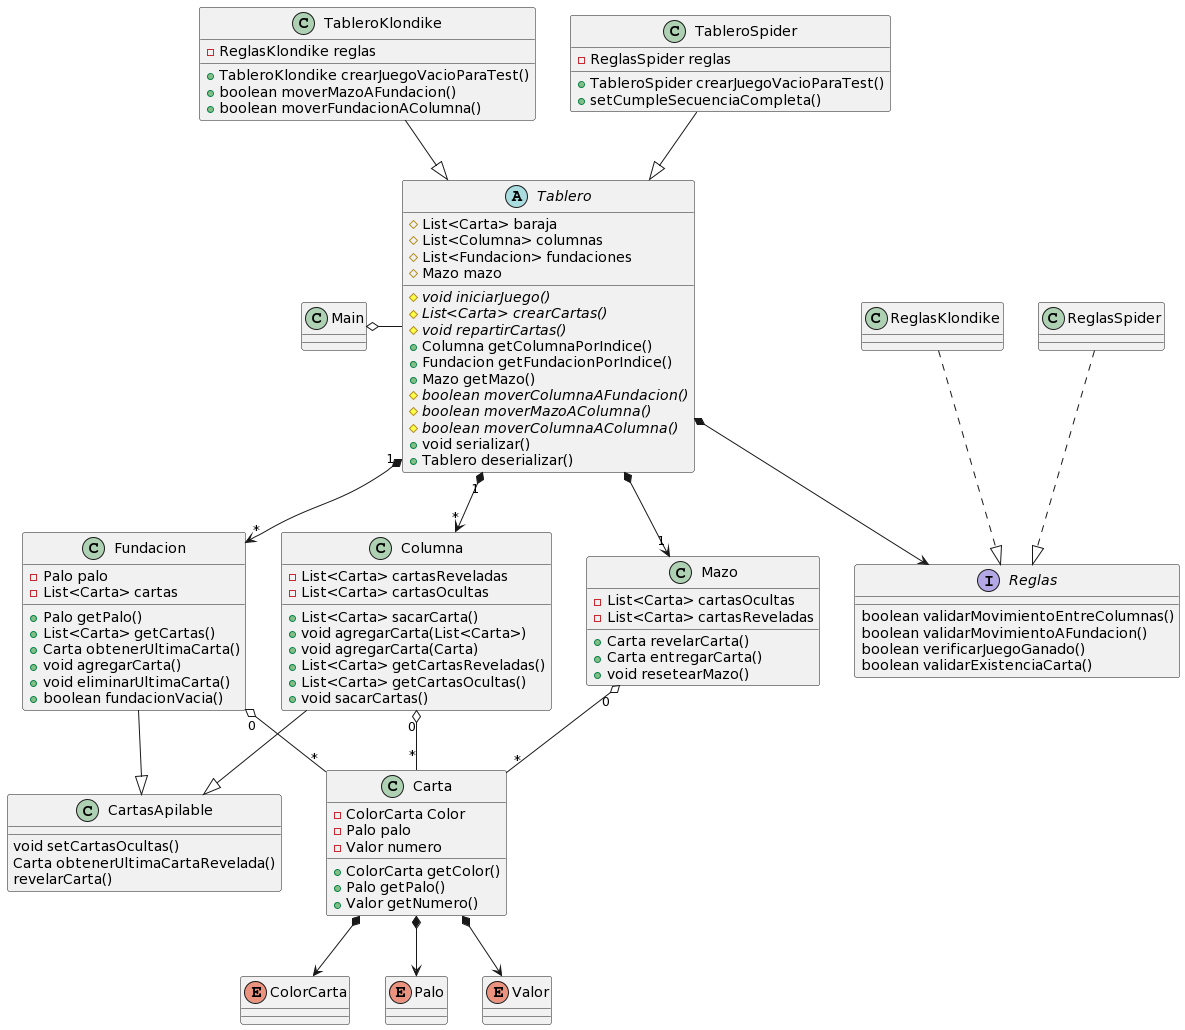

The diagram above was rendered by PlantUML. Its source (embedded in the PNG):
@startuml
Class Main

Interface Reglas{
boolean validarMovimientoEntreColumnas()
boolean validarMovimientoAFundacion()
boolean verificarJuegoGanado()
boolean validarExistenciaCarta()
}

Class ReglasKlondike
class ReglasSpider

Abstract Tablero{
# List<Carta> baraja
# List<Columna> columnas
# List<Fundacion> fundaciones
# Mazo mazo

# {abstract} void iniciarJuego()
# {abstract} List<Carta> crearCartas()
# {abstract} void repartirCartas()
+ Columna getColumnaPorIndice()
+ Fundacion getFundacionPorIndice()
+ Mazo getMazo()
# {abstract} boolean moverColumnaAFundacion()
# {abstract} boolean moverMazoAColumna()
# {abstract} boolean moverColumnaAColumna()
+ void serializar()
+ Tablero deserializar()
}

Class TableroKlondike{
+ TableroKlondike crearJuegoVacioParaTest()
+ boolean moverMazoAFundacion()
+ boolean moverFundacionAColumna()
- ReglasKlondike reglas
}

Class TableroSpider{
+ TableroSpider crearJuegoVacioParaTest()
+ setCumpleSecuenciaCompleta()
- ReglasSpider reglas
}

Class Columna{
- List<Carta> cartasReveladas
- List<Carta> cartasOcultas

+ List<Carta> sacarCarta()
+ void agregarCarta(List<Carta>)
+ void agregarCarta(Carta)
+ List<Carta> getCartasReveladas()
+ List<Carta> getCartasOcultas()
+ void sacarCartas()
}

Class Fundacion{
- Palo palo
- List<Carta> cartas

+ Palo getPalo()
+ List<Carta> getCartas()
+ Carta obtenerUltimaCarta()
+ void agregarCarta()
+ void eliminarUltimaCarta()
+ boolean fundacionVacia()
}

Class Mazo{
- List<Carta> cartasOcultas
- List<Carta> cartasReveladas

+ Carta revelarCarta()
+ Carta entregarCarta()
+ void resetearMazo()
}

Class Carta{
- ColorCarta Color
- Palo palo
- Valor numero

+ ColorCarta getColor()
+ Palo getPalo()
+ Valor getNumero()
}

Class CartasApilable{
void setCartasOcultas()
Carta obtenerUltimaCartaRevelada()
revelarCarta()
}

enum ColorCarta
enum Palo
enum Valor

Main o- Tablero

Tablero *--> Reglas

TableroKlondike --|> Tablero
TableroSpider --|> Tablero

ReglasKlondike ..|> Reglas
ReglasSpider ..|> Reglas

Tablero "1" *--> "*" Columna
Tablero "1" *--> "*" Fundacion
Tablero *--> "1" Mazo

Mazo "0" o-- "*" Carta
Columna "0" o-- "*" Carta
Columna --|> CartasApilable
Fundacion "0" o-- "*" Carta
Fundacion --|> CartasApilable

Carta *--> ColorCarta
Carta *--> Palo
Carta *--> Valor
@enduml